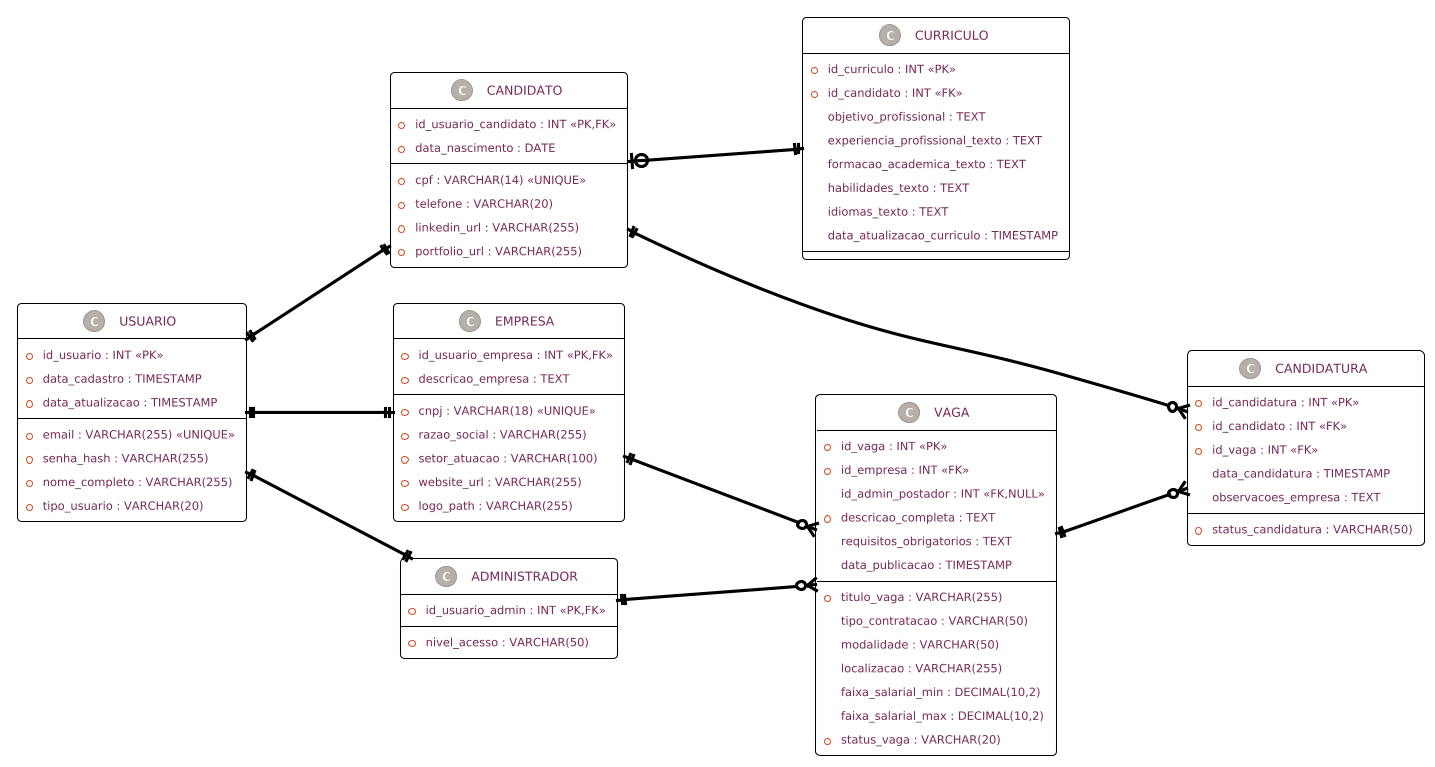

The diagram above was rendered by PlantUML. Its source (embedded in the PNG):
@startuml
!theme united
' Configurações visuais para leitura em preto e branco e layout horizontal
left to right direction
skinparam class {
  BackgroundColor White
  BorderColor Black
  ArrowColor Black
  FontName Arial
  FontSize 12
}

' Entidades com atributos

class USUARIO {
  * id_usuario : INT <<PK>>
  * email : VARCHAR(255) <<UNIQUE>>
  * senha_hash : VARCHAR(255)
  * nome_completo : VARCHAR(255)
  * data_cadastro : TIMESTAMP
  * data_atualizacao : TIMESTAMP
  * tipo_usuario : VARCHAR(20)
}

class CANDIDATO {
  * id_usuario_candidato : INT <<PK,FK>>
  * cpf : VARCHAR(14) <<UNIQUE>>
  * telefone : VARCHAR(20)
  * data_nascimento : DATE
  * linkedin_url : VARCHAR(255)
  * portfolio_url : VARCHAR(255)
}

class EMPRESA {
  * id_usuario_empresa : INT <<PK,FK>>
  * cnpj : VARCHAR(18) <<UNIQUE>>
  * razao_social : VARCHAR(255)
  * setor_atuacao : VARCHAR(100)
  * descricao_empresa : TEXT
  * website_url : VARCHAR(255)
  * logo_path : VARCHAR(255)
}

class ADMINISTRADOR {
  * id_usuario_admin : INT <<PK,FK>>
  * nivel_acesso : VARCHAR(50)
}

class CURRICULO {
  * id_curriculo : INT <<PK>>
  * id_candidato : INT <<FK>>
  objetivo_profissional : TEXT
  experiencia_profissional_texto : TEXT
  formacao_academica_texto : TEXT
  habilidades_texto : TEXT
  idiomas_texto : TEXT
  data_atualizacao_curriculo : TIMESTAMP
}

class VAGA {
  * id_vaga : INT <<PK>>
  * id_empresa : INT <<FK>>
  id_admin_postador : INT <<FK,NULL>>
  * titulo_vaga : VARCHAR(255)
  * descricao_completa : TEXT
  requisitos_obrigatorios : TEXT
  tipo_contratacao : VARCHAR(50)
  modalidade : VARCHAR(50)
  localizacao : VARCHAR(255)
  faixa_salarial_min : DECIMAL(10,2)
  faixa_salarial_max : DECIMAL(10,2)
  data_publicacao : TIMESTAMP
  * status_vaga : VARCHAR(20)
}

class CANDIDATURA {
  * id_candidatura : INT <<PK>>
  * id_candidato : INT <<FK>>
  * id_vaga : INT <<FK>>
  data_candidatura : TIMESTAMP
  * status_candidatura : VARCHAR(50)
  observacoes_empresa : TEXT
}

' Relacionamentos com notação de pé de galinha corrigida

USUARIO ||--|| CANDIDATO : especializa
USUARIO ||--|| EMPRESA : especializa
USUARIO ||--|| ADMINISTRADOR : especializa

CANDIDATO |o--|| CURRICULO : possui
' Um Candidato possui 0 ou 1 Currículo; um Currículo pertence a 1 Candidato

EMPRESA ||--o{ VAGA : publica
' Uma Empresa publica 0 ou Muitas Vagas; uma Vaga pertence a 1 Empresa

ADMINISTRADOR ||--o{ VAGA : posta (opcional)
' Um Administrador posta 0 ou Muitas Vagas; uma Vaga é postada por 0 ou 1 Administrador

CANDIDATO ||--o{ CANDIDATURA : realiza
' Um Candidato realiza 0 ou Muitas Candidaturas

VAGA ||--o{ CANDIDATURA : recebe
' Uma Vaga recebe 0 ou Muitas Candidaturas
@enduml